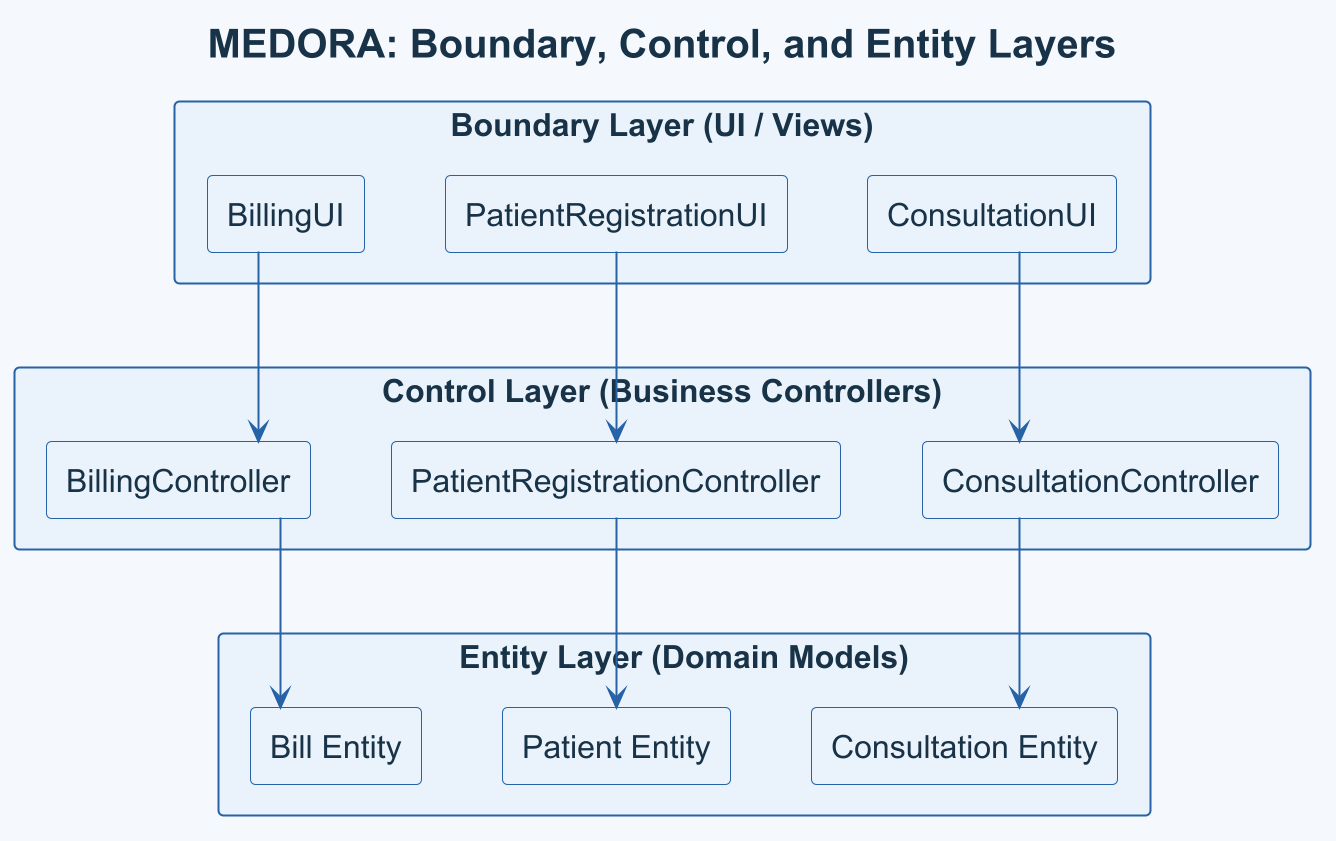

The diagram above was rendered by PlantUML. Its source (embedded in the PNG):
@startuml
title MEDORA: Boundary, Control, and Entity Layers
skinparam dpi 192
skinparam shadowing false
skinparam defaultFontName Arial
skinparam defaultFontColor #183247
skinparam defaultFontSize 16
skinparam titleFontSize 20
skinparam wrapWidth 230
skinparam maxMessageSize 230
skinparam backgroundColor #F5F9FE
skinparam ArrowColor #2563A6
skinparam packageStyle rectangle
skinparam package {
  BackgroundColor #F5F9FE
  BorderColor #163A5F
  FontColor #163A5F
  FontStyle bold
}
skinparam component {
  BackgroundColor #EAF3FB
  BorderColor #2563A6
  FontColor #183247
}
skinparam entity {
  BackgroundColor #EAF3FB
  BorderColor #2563A6
  FontColor #183247
}
skinparam rectangle {
  BackgroundColor #EAF3FB
  BorderColor #2563A6
  FontColor #183247
}
skinparam arrow {
  Color #2563A6
  Thickness 1
}

top to bottom direction
skinparam linetype ortho
skinparam nodesep 40
skinparam ranksep 95
skinparam componentStyle rectangle
hide stereotype

package "Boundary Layer (UI / Views)" {
  rectangle "BillingUI" as BillingUI
  rectangle "PatientRegistrationUI" as PatientRegistrationUI
  rectangle "ConsultationUI" as ConsultationUI
  BillingUI -[hidden]right- PatientRegistrationUI
  PatientRegistrationUI -[hidden]right- ConsultationUI
}

package "Control Layer (Business Controllers)" {
  rectangle "BillingController" as BillingController
  rectangle "PatientRegistrationController" as PatientRegistrationController
  rectangle "ConsultationController" as ConsultationController
  BillingController -[hidden]right- PatientRegistrationController
  PatientRegistrationController -[hidden]right- ConsultationController
}

package "Entity Layer (Domain Models)" {
  rectangle "Bill Entity" as BillEntity
  rectangle "Patient Entity" as PatientEntity
  rectangle "Consultation Entity" as ConsultationEntity
  BillEntity -[hidden]right- PatientEntity
  PatientEntity -[hidden]right- ConsultationEntity
}

BillingUI --> BillingController
PatientRegistrationUI --> PatientRegistrationController
ConsultationUI --> ConsultationController

BillingController --> BillEntity
PatientRegistrationController --> PatientEntity
ConsultationController --> ConsultationEntity

@enduml